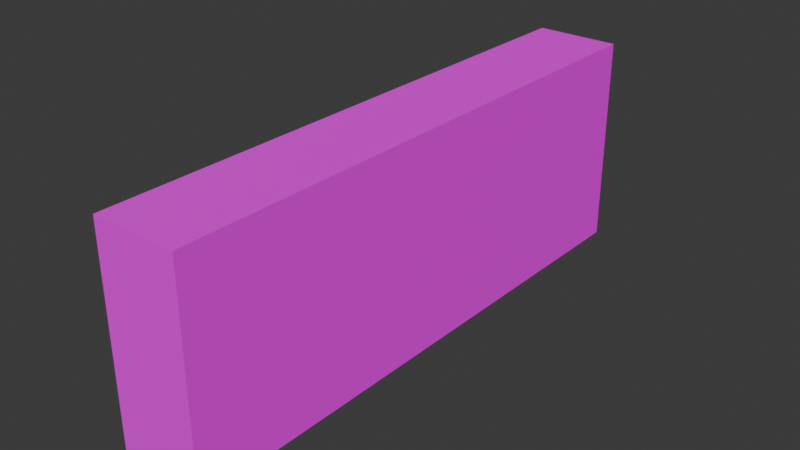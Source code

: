 # Source: mWallLowConcretePlates01.blend  (saved by Blender 4.0.36; exported with 4.5.12 LTS)
import bpy
from mathutils import Matrix  # noqa: F401  (used for matrix-valued properties, if any)

bpy.ops.wm.read_factory_settings(use_empty=True)
scene = bpy.context.scene
scene.name = 'Scene'

# ---- collections
col_concreteplates02 = bpy.data.collections.new('ConcretePlates02'); scene.collection.children.link(col_concreteplates02)

# ---- images (referenced by path relative to the original .blend; pixels are not part of the script)
import os
ASSET_DIR = os.environ.get("B2B_ASSET_DIR", "")  # directory of the original .blend (textures are referenced by path, not embedded)
HERE = os.path.dirname(os.path.abspath(__file__))  # packed textures are extracted next to this script under _unpacked/

def load_image(name, relpath, width, height, colorspace="sRGB"):
    """Load a texture the original file referenced (path relative to the .blend, or extracted next to this script)."""
    p = next((c for c in (os.path.join(HERE, relpath), os.path.join(ASSET_DIR, relpath)) if relpath and os.path.exists(c)), "")
    if p:
        img = bpy.data.images.load(p, check_existing=True)
        img.name = name
    else:  # same state as the original file: an image datablock whose file is absent (Cycles renders it pink)
        img = bpy.data.images.new(name, width, height)
        img.source = "FILE"
        img.filepath = "//" + (relpath or name)
    img.colorspace_settings.name = colorspace
    return img
img_concreteplates02_a_png = load_image('ConcretePlates02_a.png', 'ConcretePlates02_a.png', 1024, 1024, 'sRGB')

# ---- materials (node trees are filled in below, after node groups)
mat_concreteplates02 = bpy.data.materials.new('ConcretePlates02')
mat_concreteplates02.use_transparent_shadow = False

# ---- material node trees
mat_concreteplates02.use_nodes = True; mat_concreteplates02.node_tree.nodes.clear()
_N = mat_concreteplates02.node_tree.nodes; _L = mat_concreteplates02.node_tree.links
n0 = _N.new('ShaderNodeBsdfPrincipled'); n0.name = 'Principled BSDF'; n0.location = (10, 300)
n0.inputs[3].default_value = 1.45
n0.inputs[13].default_value = 0.05
n1 = _N.new('ShaderNodeOutputMaterial'); n1.name = 'Material Output'; n1.location = (300, 300)
n2 = _N.new('ShaderNodeTexImage'); n2.name = 'Image Texture'; n2.location = (-280, 280)
n2.image = img_concreteplates02_a_png
n2.interpolation = 'Closest'
_L.new(n0.outputs[0], n1.inputs[0])
_L.new(n2.outputs[0], n0.inputs[0])
n1.is_active_output = True

# ---- world
world_world = bpy.data.worlds.new('World'); scene.world = world_world
world_world.use_nodes = True; world_world.node_tree.nodes.clear()
_N = world_world.node_tree.nodes; _L = world_world.node_tree.links
n0 = _N.new('ShaderNodeOutputWorld'); n0.name = 'World Output'; n0.location = (300, 300)
n1 = _N.new('ShaderNodeBackground'); n1.name = 'Background'; n1.location = (10, 300)
n1.inputs[0].default_value = (0.05088, 0.05088, 0.05088, 1.0)
_L.new(n1.outputs[0], n0.inputs[0])
n0.is_active_output = True
world_world.color = (0.05088, 0.05088, 0.05088)
world_world.use_sun_shadow = False
world_world.sun_shadow_jitter_overblur = 0.0

# ---- meshes
me_cube_050 = bpy.data.meshes.new('Cube.050')
me_cube_050.from_pydata([(0.05, 0.0, 0.75), (0.05, 0.0, 0.0), (0.05, -2.0, 0.75), (0.05, -2.0, 0.0), (-0.25, 0.0, 0.75), (-0.25, 0.0, 0.0), (-0.25, -2.0, 0.75), (-0.25, -2.0, 0.0)], [], [(0, 4, 6, 2), (3, 2, 6, 7), (7, 6, 4, 5), (5, 1, 3, 7), (1, 0, 2, 3), (5, 4, 0, 1)])
_uv = me_cube_050.uv_layers.new(name='UVMap')
_uv.uv.foreach_set('vector', [0.0, 0.4531, 0.0, 0.3281, 1.0, 0.3281, 1.0, 0.4531, 0.3281, 0.4531, 0.3281, 0.0, 0.4453, 0.0, 0.4453, 0.4531, 1.0, 0.0, 1.0, 0.4531, 0.0, 0.4531, 0.0, 0.0, 0.0, 0.3281, 0.0, 0.4531, 1.0, 0.4531, 1.0, 0.3281, 0.0, 0.4531, 0.0, 0.0, 1.0, 0.0, 1.0, 0.4531, 0.4453, 0.0, 0.4453, 0.4531, 0.3281, 0.4531, 0.3281, 0.0])
me_cube_050.materials.append(mat_concreteplates02)
me_cube_050.use_mirror_vertex_groups = False
me_cube_050.update()

# ---- objects
ob_walllowconcreteplates02 = bpy.data.objects.new('WallLowConcretePlates02', me_cube_050)

# ---- transforms, parenting, visibility, modifiers, constraints
ob_walllowconcreteplates02.location = (0.0, 0.0, 0.0)
ob_walllowconcreteplates02.lock_rotations_4d = False
ob_walllowconcreteplates02.empty_display_type = 'ARROWS'
ob_walllowconcreteplates02.lineart.crease_threshold = 0.0

# ---- collection membership
col_concreteplates02.objects.link(ob_walllowconcreteplates02)

# ---- scene / render settings (as saved in the file)
scene.frame_start = 1; scene.frame_end = 250; scene.frame_set(1)
scene.render.engine = 'BLENDER_EEVEE_NEXT'
scene.cycles.sampling_pattern = 'TABULATED_SOBOL'
bpy.context.view_layer.update()

# ---- added for rendering (the .blend has no active camera and no usable light): camera, sun
cam_auto = bpy.data.cameras.new('AutoCamera')
cam_auto.lens = 50.0
cam_auto.sensor_width = 36.0
cam_auto.clip_end = 1000.0
ob_auto_camera = bpy.data.objects.new('AutoCamera', cam_auto)
scene.collection.objects.link(ob_auto_camera)
ob_auto_camera.location = (1.89568, -3.39481, 1.97154)
ob_auto_camera.rotation_euler = (1.09748, -7.21219e-08, 0.694738)
scene.camera = ob_auto_camera
light_auto_sun = bpy.data.lights.new('AutoSun', 'SUN')
light_auto_sun.energy = 3.0
light_auto_sun.angle = 0.0523599
ob_auto_sun = bpy.data.objects.new('AutoSun', light_auto_sun)
scene.collection.objects.link(ob_auto_sun)
ob_auto_sun.rotation_euler = (0.872665, 0.174533, 0.523599)
bpy.context.view_layer.update()
